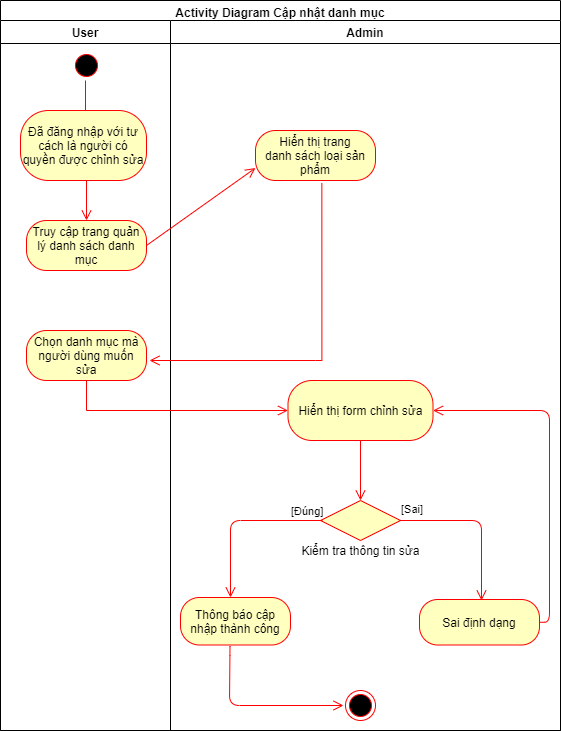

The diagram above was exported from draw.io. Its source (the exported page's mxGraphModel, read from the mxfile embedded in the PNG):
<mxGraphModel dx="868" dy="450" grid="1" gridSize="10" guides="1" tooltips="1" connect="1" arrows="1" fold="1" page="1" pageScale="1" pageWidth="827" pageHeight="1169" math="0" shadow="0">
  <root>
    <mxCell id="bbGesMMQpU-YQClYLH-z-0" />
    <mxCell id="bbGesMMQpU-YQClYLH-z-1" parent="bbGesMMQpU-YQClYLH-z-0" />
    <mxCell id="bbGesMMQpU-YQClYLH-z-2" value="Activity Diagram Cập nhật danh mục" style="swimlane;startSize=23;" parent="bbGesMMQpU-YQClYLH-z-1" vertex="1">
      <mxGeometry x="134" y="100" width="560" height="730" as="geometry" />
    </mxCell>
    <mxCell id="bbGesMMQpU-YQClYLH-z-3" value="User" style="swimlane;" parent="bbGesMMQpU-YQClYLH-z-2" vertex="1">
      <mxGeometry y="20" width="170" height="710" as="geometry" />
    </mxCell>
    <mxCell id="bbGesMMQpU-YQClYLH-z-4" value="" style="ellipse;html=1;shape=startState;fillColor=#000000;strokeColor=#ff0000;" parent="bbGesMMQpU-YQClYLH-z-3" vertex="1">
      <mxGeometry x="71" y="30" width="30" height="30" as="geometry" />
    </mxCell>
    <mxCell id="bbGesMMQpU-YQClYLH-z-5" value="" style="edgeStyle=orthogonalEdgeStyle;html=1;verticalAlign=bottom;endArrow=open;endSize=8;strokeColor=#ff0000;rounded=0;" parent="bbGesMMQpU-YQClYLH-z-3" edge="1">
      <mxGeometry relative="1" as="geometry">
        <mxPoint x="85" y="100" as="targetPoint" />
        <mxPoint x="85" y="60" as="sourcePoint" />
        <Array as="points">
          <mxPoint x="85" y="60" />
        </Array>
      </mxGeometry>
    </mxCell>
    <mxCell id="bbGesMMQpU-YQClYLH-z-6" value="Truy cập trang quản lý danh sách danh mục" style="rounded=1;whiteSpace=wrap;html=1;arcSize=40;fontColor=#000000;fillColor=#ffffc0;strokeColor=#ff0000;" parent="bbGesMMQpU-YQClYLH-z-3" vertex="1">
      <mxGeometry x="26" y="200" width="120" height="50" as="geometry" />
    </mxCell>
    <mxCell id="bbGesMMQpU-YQClYLH-z-7" value="Đã đăng nhập với tư cách là người có quyền&amp;nbsp;được chỉnh sửa" style="rounded=1;whiteSpace=wrap;html=1;arcSize=40;fontColor=#000000;fillColor=#ffffc0;strokeColor=#ff0000;" parent="bbGesMMQpU-YQClYLH-z-3" vertex="1">
      <mxGeometry x="20" y="90" width="126" height="70" as="geometry" />
    </mxCell>
    <mxCell id="bbGesMMQpU-YQClYLH-z-8" value="" style="edgeStyle=orthogonalEdgeStyle;html=1;verticalAlign=bottom;endArrow=open;endSize=8;strokeColor=#ff0000;rounded=0;entryX=0.5;entryY=0;entryDx=0;entryDy=0;exitX=0.5;exitY=1;exitDx=0;exitDy=0;" parent="bbGesMMQpU-YQClYLH-z-3" source="bbGesMMQpU-YQClYLH-z-7" target="bbGesMMQpU-YQClYLH-z-6" edge="1">
      <mxGeometry relative="1" as="geometry">
        <mxPoint x="95" y="140" as="targetPoint" />
        <mxPoint x="86" y="200" as="sourcePoint" />
        <Array as="points">
          <mxPoint x="86" y="160" />
        </Array>
      </mxGeometry>
    </mxCell>
    <mxCell id="bbGesMMQpU-YQClYLH-z-9" value="Chọn danh mục mà người dùng muốn sửa" style="rounded=1;whiteSpace=wrap;html=1;arcSize=40;fontColor=#000000;fillColor=#ffffc0;strokeColor=#ff0000;" parent="bbGesMMQpU-YQClYLH-z-3" vertex="1">
      <mxGeometry x="26" y="310" width="120" height="50" as="geometry" />
    </mxCell>
    <mxCell id="bbGesMMQpU-YQClYLH-z-10" value="Admin" style="swimlane;" parent="bbGesMMQpU-YQClYLH-z-2" vertex="1">
      <mxGeometry x="170" y="20" width="390" height="710" as="geometry" />
    </mxCell>
    <mxCell id="bbGesMMQpU-YQClYLH-z-11" value="Hiển thị trang&lt;br&gt;danh sách loại sản phẩm" style="rounded=1;whiteSpace=wrap;html=1;arcSize=40;fontColor=#000000;fillColor=#ffffc0;strokeColor=#ff0000;" parent="bbGesMMQpU-YQClYLH-z-10" vertex="1">
      <mxGeometry x="85" y="110" width="120" height="50" as="geometry" />
    </mxCell>
    <mxCell id="bbGesMMQpU-YQClYLH-z-12" value="" style="rhombus;whiteSpace=wrap;html=1;fillColor=#ffffc0;strokeColor=#ff0000;" parent="bbGesMMQpU-YQClYLH-z-10" vertex="1">
      <mxGeometry x="150" y="480" width="80" height="40" as="geometry" />
    </mxCell>
    <mxCell id="bbGesMMQpU-YQClYLH-z-13" value="[Đúng]" style="edgeStyle=orthogonalEdgeStyle;html=1;align=left;verticalAlign=bottom;endArrow=open;endSize=8;strokeColor=#ff0000;sourcePerimeterSpacing=8;targetPerimeterSpacing=8;" parent="bbGesMMQpU-YQClYLH-z-10" edge="1">
      <mxGeometry x="-0.6095" relative="1" as="geometry">
        <mxPoint x="60" y="577" as="targetPoint" />
        <mxPoint x="152" y="500" as="sourcePoint" />
        <mxPoint as="offset" />
      </mxGeometry>
    </mxCell>
    <mxCell id="bbGesMMQpU-YQClYLH-z-14" value="Thông báo cập nhập thành công" style="rounded=1;whiteSpace=wrap;html=1;arcSize=40;fontColor=#000000;fillColor=#ffffc0;strokeColor=#ff0000;hachureGap=4;pointerEvents=0;" parent="bbGesMMQpU-YQClYLH-z-10" vertex="1">
      <mxGeometry x="10" y="577" width="110" height="47.5" as="geometry" />
    </mxCell>
    <mxCell id="bbGesMMQpU-YQClYLH-z-15" value="[Sai]" style="edgeStyle=orthogonalEdgeStyle;html=1;align=left;verticalAlign=top;endArrow=open;endSize=8;strokeColor=#ff0000;sourcePerimeterSpacing=8;targetPerimeterSpacing=8;" parent="bbGesMMQpU-YQClYLH-z-10" edge="1">
      <mxGeometry x="-1" y="24" relative="1" as="geometry">
        <mxPoint x="311" y="580" as="targetPoint" />
        <mxPoint x="229" y="500" as="sourcePoint" />
        <Array as="points">
          <mxPoint x="311" y="500" />
          <mxPoint x="311" y="580" />
        </Array>
        <mxPoint as="offset" />
      </mxGeometry>
    </mxCell>
    <mxCell id="bbGesMMQpU-YQClYLH-z-16" value="Sai&amp;nbsp;định dạng" style="rounded=1;whiteSpace=wrap;html=1;arcSize=40;fontColor=#000000;fillColor=#ffffc0;strokeColor=#ff0000;hachureGap=4;pointerEvents=0;" parent="bbGesMMQpU-YQClYLH-z-10" vertex="1">
      <mxGeometry x="249" y="579" width="120" height="45.5" as="geometry" />
    </mxCell>
    <mxCell id="bbGesMMQpU-YQClYLH-z-17" value="Hiển thị form chỉnh sửa" style="rounded=1;whiteSpace=wrap;html=1;arcSize=40;fontColor=#000000;fillColor=#ffffc0;strokeColor=#ff0000;hachureGap=4;pointerEvents=0;" parent="bbGesMMQpU-YQClYLH-z-10" vertex="1">
      <mxGeometry x="117.5" y="360" width="145" height="60" as="geometry" />
    </mxCell>
    <mxCell id="bbGesMMQpU-YQClYLH-z-18" value="" style="edgeStyle=orthogonalEdgeStyle;html=1;align=left;verticalAlign=bottom;endArrow=open;endSize=8;strokeColor=#ff0000;sourcePerimeterSpacing=8;targetPerimeterSpacing=8;exitX=0.5;exitY=1;exitDx=0;exitDy=0;entryX=0.5;entryY=0;entryDx=0;entryDy=0;" parent="bbGesMMQpU-YQClYLH-z-10" source="bbGesMMQpU-YQClYLH-z-17" target="bbGesMMQpU-YQClYLH-z-12" edge="1">
      <mxGeometry x="-0.7396" y="-3" relative="1" as="geometry">
        <mxPoint x="70.00000000000023" y="587" as="targetPoint" />
        <mxPoint x="161.99999999999977" y="510" as="sourcePoint" />
        <mxPoint as="offset" />
      </mxGeometry>
    </mxCell>
    <mxCell id="bbGesMMQpU-YQClYLH-z-19" value="" style="edgeStyle=orthogonalEdgeStyle;html=1;align=left;verticalAlign=bottom;endArrow=open;endSize=8;strokeColor=#ff0000;sourcePerimeterSpacing=8;targetPerimeterSpacing=8;exitX=1;exitY=0.5;exitDx=0;exitDy=0;entryX=1;entryY=0.5;entryDx=0;entryDy=0;" parent="bbGesMMQpU-YQClYLH-z-10" source="bbGesMMQpU-YQClYLH-z-16" target="bbGesMMQpU-YQClYLH-z-17" edge="1">
      <mxGeometry x="-0.7396" y="-3" relative="1" as="geometry">
        <mxPoint x="269" y="390" as="targetPoint" />
        <mxPoint x="200.00000000000023" y="430" as="sourcePoint" />
        <mxPoint as="offset" />
        <Array as="points">
          <mxPoint x="379" y="602" />
          <mxPoint x="379" y="390" />
        </Array>
      </mxGeometry>
    </mxCell>
    <mxCell id="bbGesMMQpU-YQClYLH-z-20" value="Kiểm tra thông tin sửa" style="text;html=1;strokeColor=none;fillColor=none;align=center;verticalAlign=middle;whiteSpace=wrap;rounded=0;hachureGap=4;pointerEvents=0;" parent="bbGesMMQpU-YQClYLH-z-10" vertex="1">
      <mxGeometry x="122.5" y="520" width="135" height="20" as="geometry" />
    </mxCell>
    <mxCell id="bbGesMMQpU-YQClYLH-z-21" value="" style="ellipse;html=1;shape=endState;fillColor=#000000;strokeColor=#ff0000;hachureGap=4;pointerEvents=0;" parent="bbGesMMQpU-YQClYLH-z-10" vertex="1">
      <mxGeometry x="175" y="670" width="30" height="30" as="geometry" />
    </mxCell>
    <mxCell id="bbGesMMQpU-YQClYLH-z-22" value="" style="edgeStyle=orthogonalEdgeStyle;html=1;verticalAlign=bottom;endArrow=open;endSize=8;strokeColor=#ff0000;sourcePerimeterSpacing=8;targetPerimeterSpacing=8;exitX=0.45;exitY=1.041;exitDx=0;exitDy=0;exitPerimeter=0;" parent="bbGesMMQpU-YQClYLH-z-10" source="bbGesMMQpU-YQClYLH-z-14" edge="1">
      <mxGeometry relative="1" as="geometry">
        <mxPoint x="173" y="685" as="targetPoint" />
        <mxPoint x="49" y="650" as="sourcePoint" />
        <Array as="points">
          <mxPoint x="60" y="625" />
          <mxPoint x="59" y="625" />
          <mxPoint x="59" y="685" />
        </Array>
      </mxGeometry>
    </mxCell>
    <mxCell id="bbGesMMQpU-YQClYLH-z-23" value="" style="html=1;verticalAlign=bottom;endArrow=open;endSize=8;strokeColor=#ff0000;rounded=0;entryX=0;entryY=0.75;entryDx=0;entryDy=0;exitX=1;exitY=0.5;exitDx=0;exitDy=0;" parent="bbGesMMQpU-YQClYLH-z-2" source="bbGesMMQpU-YQClYLH-z-6" target="bbGesMMQpU-YQClYLH-z-11" edge="1">
      <mxGeometry relative="1" as="geometry">
        <mxPoint x="96.00000000000023" y="250" as="targetPoint" />
        <mxPoint x="96.00000000000023" y="190" as="sourcePoint" />
      </mxGeometry>
    </mxCell>
    <mxCell id="bbGesMMQpU-YQClYLH-z-24" value="" style="edgeStyle=orthogonalEdgeStyle;html=1;verticalAlign=bottom;endArrow=open;endSize=8;strokeColor=#ff0000;rounded=0;exitX=0.5;exitY=1;exitDx=0;exitDy=0;entryX=0;entryY=0.5;entryDx=0;entryDy=0;" parent="bbGesMMQpU-YQClYLH-z-2" source="bbGesMMQpU-YQClYLH-z-9" target="bbGesMMQpU-YQClYLH-z-17" edge="1">
      <mxGeometry relative="1" as="geometry">
        <mxPoint x="249" y="410" as="targetPoint" />
        <mxPoint x="-487" y="490" as="sourcePoint" />
        <Array as="points">
          <mxPoint x="86" y="410" />
        </Array>
      </mxGeometry>
    </mxCell>
    <mxCell id="bbGesMMQpU-YQClYLH-z-25" value="" style="edgeStyle=orthogonalEdgeStyle;html=1;verticalAlign=bottom;endArrow=open;endSize=8;strokeColor=#ff0000;rounded=0;exitX=0.553;exitY=1.05;exitDx=0;exitDy=0;exitPerimeter=0;" parent="bbGesMMQpU-YQClYLH-z-1" source="bbGesMMQpU-YQClYLH-z-11" edge="1">
      <mxGeometry relative="1" as="geometry">
        <mxPoint x="283" y="460" as="targetPoint" />
        <mxPoint x="230.00000000000023" y="290" as="sourcePoint" />
        <Array as="points">
          <mxPoint x="449" y="460" />
          <mxPoint x="283" y="460" />
        </Array>
      </mxGeometry>
    </mxCell>
  </root>
</mxGraphModel>